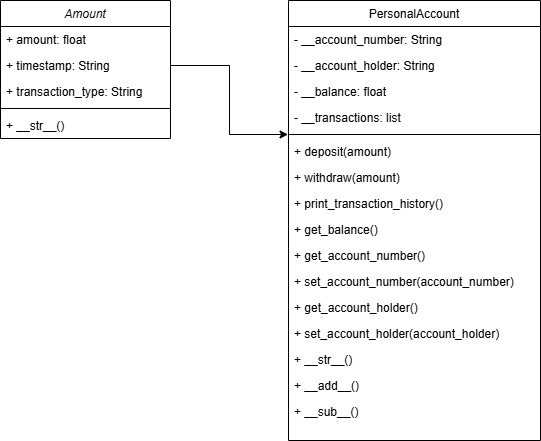

The diagram above was exported from draw.io. Its source (the exported page's mxGraphModel, read from the mxfile embedded in the PNG):
<mxGraphModel dx="1050" dy="522" grid="1" gridSize="10" guides="1" tooltips="1" connect="1" arrows="1" fold="1" page="1" pageScale="1" pageWidth="827" pageHeight="1169" math="0" shadow="0">
  <root>
    <mxCell id="WIyWlLk6GJQsqaUBKTNV-0" />
    <mxCell id="WIyWlLk6GJQsqaUBKTNV-1" parent="WIyWlLk6GJQsqaUBKTNV-0" />
    <mxCell id="zkfFHV4jXpPFQw0GAbJ--0" value="Amount" style="swimlane;fontStyle=2;align=center;verticalAlign=top;childLayout=stackLayout;horizontal=1;startSize=26;horizontalStack=0;resizeParent=1;resizeLast=0;collapsible=1;marginBottom=0;rounded=0;shadow=0;strokeWidth=1;" parent="WIyWlLk6GJQsqaUBKTNV-1" vertex="1">
      <mxGeometry x="220" y="120" width="170" height="138" as="geometry">
        <mxRectangle x="230" y="140" width="160" height="26" as="alternateBounds" />
      </mxGeometry>
    </mxCell>
    <mxCell id="zkfFHV4jXpPFQw0GAbJ--1" value="+ amount: float" style="text;align=left;verticalAlign=top;spacingLeft=4;spacingRight=4;overflow=hidden;rotatable=0;points=[[0,0.5],[1,0.5]];portConstraint=eastwest;" parent="zkfFHV4jXpPFQw0GAbJ--0" vertex="1">
      <mxGeometry y="26" width="170" height="26" as="geometry" />
    </mxCell>
    <mxCell id="zkfFHV4jXpPFQw0GAbJ--2" value="+ timestamp: String" style="text;align=left;verticalAlign=top;spacingLeft=4;spacingRight=4;overflow=hidden;rotatable=0;points=[[0,0.5],[1,0.5]];portConstraint=eastwest;rounded=0;shadow=0;html=0;" parent="zkfFHV4jXpPFQw0GAbJ--0" vertex="1">
      <mxGeometry y="52" width="170" height="26" as="geometry" />
    </mxCell>
    <mxCell id="zkfFHV4jXpPFQw0GAbJ--3" value="+ transaction_type: String" style="text;align=left;verticalAlign=top;spacingLeft=4;spacingRight=4;overflow=hidden;rotatable=0;points=[[0,0.5],[1,0.5]];portConstraint=eastwest;rounded=0;shadow=0;html=0;" parent="zkfFHV4jXpPFQw0GAbJ--0" vertex="1">
      <mxGeometry y="78" width="170" height="26" as="geometry" />
    </mxCell>
    <mxCell id="zkfFHV4jXpPFQw0GAbJ--4" value="" style="line;html=1;strokeWidth=1;align=left;verticalAlign=middle;spacingTop=-1;spacingLeft=3;spacingRight=3;rotatable=0;labelPosition=right;points=[];portConstraint=eastwest;" parent="zkfFHV4jXpPFQw0GAbJ--0" vertex="1">
      <mxGeometry y="104" width="170" height="8" as="geometry" />
    </mxCell>
    <mxCell id="zkfFHV4jXpPFQw0GAbJ--5" value="+ __str__()" style="text;align=left;verticalAlign=top;spacingLeft=4;spacingRight=4;overflow=hidden;rotatable=0;points=[[0,0.5],[1,0.5]];portConstraint=eastwest;" parent="zkfFHV4jXpPFQw0GAbJ--0" vertex="1">
      <mxGeometry y="112" width="170" height="26" as="geometry" />
    </mxCell>
    <mxCell id="zkfFHV4jXpPFQw0GAbJ--17" value="PersonalAccount&#10;" style="swimlane;fontStyle=0;align=center;verticalAlign=top;childLayout=stackLayout;horizontal=1;startSize=26;horizontalStack=0;resizeParent=1;resizeLast=0;collapsible=1;marginBottom=0;rounded=0;shadow=0;strokeWidth=1;" parent="WIyWlLk6GJQsqaUBKTNV-1" vertex="1">
      <mxGeometry x="508" y="120" width="252" height="440" as="geometry">
        <mxRectangle x="550" y="140" width="160" height="26" as="alternateBounds" />
      </mxGeometry>
    </mxCell>
    <mxCell id="zkfFHV4jXpPFQw0GAbJ--18" value="- __account_number: String" style="text;align=left;verticalAlign=top;spacingLeft=4;spacingRight=4;overflow=hidden;rotatable=0;points=[[0,0.5],[1,0.5]];portConstraint=eastwest;" parent="zkfFHV4jXpPFQw0GAbJ--17" vertex="1">
      <mxGeometry y="26" width="252" height="26" as="geometry" />
    </mxCell>
    <mxCell id="zkfFHV4jXpPFQw0GAbJ--19" value="- __account_holder: String" style="text;align=left;verticalAlign=top;spacingLeft=4;spacingRight=4;overflow=hidden;rotatable=0;points=[[0,0.5],[1,0.5]];portConstraint=eastwest;rounded=0;shadow=0;html=0;" parent="zkfFHV4jXpPFQw0GAbJ--17" vertex="1">
      <mxGeometry y="52" width="252" height="26" as="geometry" />
    </mxCell>
    <mxCell id="zkfFHV4jXpPFQw0GAbJ--20" value="- __balance: float" style="text;align=left;verticalAlign=top;spacingLeft=4;spacingRight=4;overflow=hidden;rotatable=0;points=[[0,0.5],[1,0.5]];portConstraint=eastwest;rounded=0;shadow=0;html=0;" parent="zkfFHV4jXpPFQw0GAbJ--17" vertex="1">
      <mxGeometry y="78" width="252" height="26" as="geometry" />
    </mxCell>
    <mxCell id="zkfFHV4jXpPFQw0GAbJ--21" value="- __transactions: list" style="text;align=left;verticalAlign=top;spacingLeft=4;spacingRight=4;overflow=hidden;rotatable=0;points=[[0,0.5],[1,0.5]];portConstraint=eastwest;rounded=0;shadow=0;html=0;" parent="zkfFHV4jXpPFQw0GAbJ--17" vertex="1">
      <mxGeometry y="104" width="252" height="26" as="geometry" />
    </mxCell>
    <mxCell id="zkfFHV4jXpPFQw0GAbJ--23" value="" style="line;html=1;strokeWidth=1;align=left;verticalAlign=middle;spacingTop=-1;spacingLeft=3;spacingRight=3;rotatable=0;labelPosition=right;points=[];portConstraint=eastwest;" parent="zkfFHV4jXpPFQw0GAbJ--17" vertex="1">
      <mxGeometry y="130" width="252" height="8" as="geometry" />
    </mxCell>
    <mxCell id="zkfFHV4jXpPFQw0GAbJ--24" value="+ deposit(amount)" style="text;align=left;verticalAlign=top;spacingLeft=4;spacingRight=4;overflow=hidden;rotatable=0;points=[[0,0.5],[1,0.5]];portConstraint=eastwest;" parent="zkfFHV4jXpPFQw0GAbJ--17" vertex="1">
      <mxGeometry y="138" width="252" height="26" as="geometry" />
    </mxCell>
    <mxCell id="zkfFHV4jXpPFQw0GAbJ--25" value="+ withdraw(amount)" style="text;align=left;verticalAlign=top;spacingLeft=4;spacingRight=4;overflow=hidden;rotatable=0;points=[[0,0.5],[1,0.5]];portConstraint=eastwest;" parent="zkfFHV4jXpPFQw0GAbJ--17" vertex="1">
      <mxGeometry y="164" width="252" height="26" as="geometry" />
    </mxCell>
    <mxCell id="vz2z_Gbg_29pE90KZR-d-1" value="+ print_transaction_history()" style="text;align=left;verticalAlign=top;spacingLeft=4;spacingRight=4;overflow=hidden;rotatable=0;points=[[0,0.5],[1,0.5]];portConstraint=eastwest;" vertex="1" parent="zkfFHV4jXpPFQw0GAbJ--17">
      <mxGeometry y="190" width="252" height="26" as="geometry" />
    </mxCell>
    <mxCell id="vz2z_Gbg_29pE90KZR-d-2" value="+ get_balance()" style="text;align=left;verticalAlign=top;spacingLeft=4;spacingRight=4;overflow=hidden;rotatable=0;points=[[0,0.5],[1,0.5]];portConstraint=eastwest;" vertex="1" parent="zkfFHV4jXpPFQw0GAbJ--17">
      <mxGeometry y="216" width="252" height="26" as="geometry" />
    </mxCell>
    <mxCell id="vz2z_Gbg_29pE90KZR-d-3" value="+ get_account_number()" style="text;align=left;verticalAlign=top;spacingLeft=4;spacingRight=4;overflow=hidden;rotatable=0;points=[[0,0.5],[1,0.5]];portConstraint=eastwest;" vertex="1" parent="zkfFHV4jXpPFQw0GAbJ--17">
      <mxGeometry y="242" width="252" height="26" as="geometry" />
    </mxCell>
    <mxCell id="vz2z_Gbg_29pE90KZR-d-4" value="+ set_account_number(account_number)" style="text;align=left;verticalAlign=top;spacingLeft=4;spacingRight=4;overflow=hidden;rotatable=0;points=[[0,0.5],[1,0.5]];portConstraint=eastwest;" vertex="1" parent="zkfFHV4jXpPFQw0GAbJ--17">
      <mxGeometry y="268" width="252" height="26" as="geometry" />
    </mxCell>
    <mxCell id="vz2z_Gbg_29pE90KZR-d-5" value="+ get_account_holder()" style="text;align=left;verticalAlign=top;spacingLeft=4;spacingRight=4;overflow=hidden;rotatable=0;points=[[0,0.5],[1,0.5]];portConstraint=eastwest;" vertex="1" parent="zkfFHV4jXpPFQw0GAbJ--17">
      <mxGeometry y="294" width="252" height="26" as="geometry" />
    </mxCell>
    <mxCell id="vz2z_Gbg_29pE90KZR-d-6" value="+ set_account_holder(account_holder)" style="text;align=left;verticalAlign=top;spacingLeft=4;spacingRight=4;overflow=hidden;rotatable=0;points=[[0,0.5],[1,0.5]];portConstraint=eastwest;" vertex="1" parent="zkfFHV4jXpPFQw0GAbJ--17">
      <mxGeometry y="320" width="252" height="26" as="geometry" />
    </mxCell>
    <mxCell id="vz2z_Gbg_29pE90KZR-d-7" value="+ __str__()" style="text;align=left;verticalAlign=top;spacingLeft=4;spacingRight=4;overflow=hidden;rotatable=0;points=[[0,0.5],[1,0.5]];portConstraint=eastwest;" vertex="1" parent="zkfFHV4jXpPFQw0GAbJ--17">
      <mxGeometry y="346" width="252" height="26" as="geometry" />
    </mxCell>
    <mxCell id="vz2z_Gbg_29pE90KZR-d-8" value="+ __add__()" style="text;align=left;verticalAlign=top;spacingLeft=4;spacingRight=4;overflow=hidden;rotatable=0;points=[[0,0.5],[1,0.5]];portConstraint=eastwest;" vertex="1" parent="zkfFHV4jXpPFQw0GAbJ--17">
      <mxGeometry y="372" width="252" height="26" as="geometry" />
    </mxCell>
    <mxCell id="vz2z_Gbg_29pE90KZR-d-9" value="+ __sub__()" style="text;align=left;verticalAlign=top;spacingLeft=4;spacingRight=4;overflow=hidden;rotatable=0;points=[[0,0.5],[1,0.5]];portConstraint=eastwest;" vertex="1" parent="zkfFHV4jXpPFQw0GAbJ--17">
      <mxGeometry y="398" width="252" height="26" as="geometry" />
    </mxCell>
    <mxCell id="vz2z_Gbg_29pE90KZR-d-10" style="edgeStyle=orthogonalEdgeStyle;rounded=0;orthogonalLoop=1;jettySize=auto;html=1;exitX=1;exitY=0.5;exitDx=0;exitDy=0;entryX=-0.002;entryY=1.154;entryDx=0;entryDy=0;entryPerimeter=0;" edge="1" parent="WIyWlLk6GJQsqaUBKTNV-1" source="zkfFHV4jXpPFQw0GAbJ--2" target="zkfFHV4jXpPFQw0GAbJ--21">
      <mxGeometry relative="1" as="geometry" />
    </mxCell>
  </root>
</mxGraphModel>